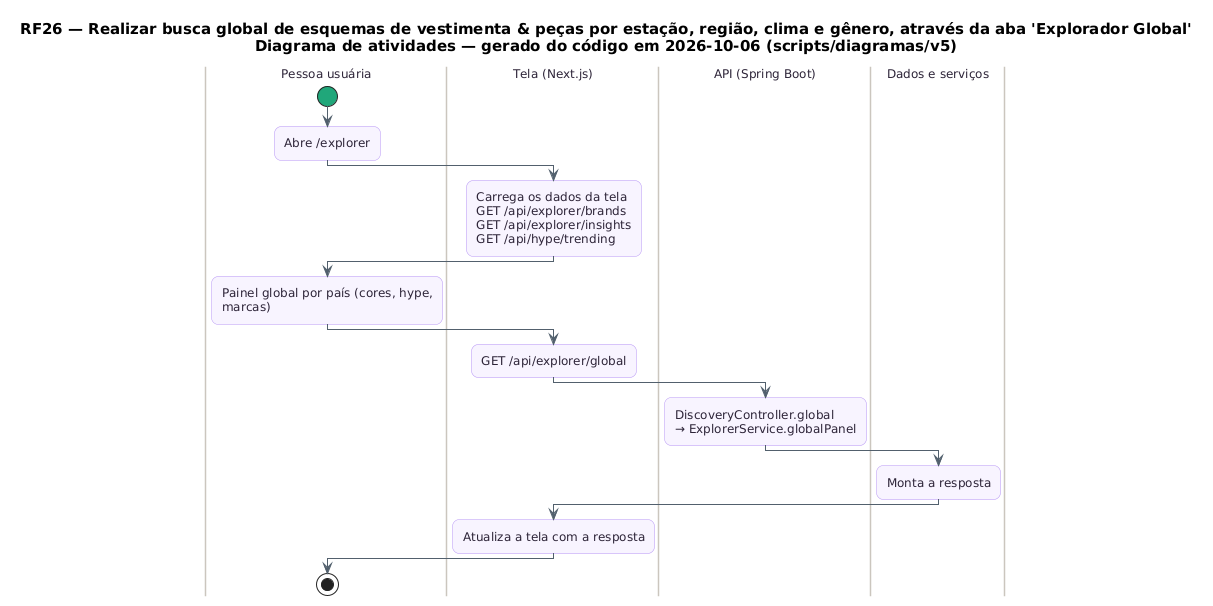

The diagram above was rendered by PlantUML. Its source (embedded in the PNG):
@startuml RF26_Atividades
skinparam backgroundColor #FFFFFF
skinparam shadowing false
skinparam defaultFontName "DejaVu Sans"
skinparam defaultFontSize 12
skinparam titleFontSize 15
skinparam roundcorner 14
skinparam ArrowColor #52606D
skinparam note {
  BackgroundColor #FFFDEB
  BorderColor #D8CE78
  FontColor #554F24
}
skinparam activity {
  BackgroundColor #F8F4FF
  BorderColor #B695F5
  FontColor #2D2438
  DiamondBackgroundColor #FFF5F8
  DiamondBorderColor #F08DB1
  StartColor #20A77A
  EndColor #4B5563
}
skinparam swimlane {
  BorderColor #CBC6BE
  TitleFontColor #2D2438
}
title RF26 — Realizar busca global de esquemas de vestimenta & peças por estação, região, clima e gênero, através da aba 'Explorador Global'\nDiagrama de atividades — gerado do código em 2026-10-06 (scripts/diagramas/v5)

|Pessoa usuária|
start
:Abre /explorer;
|Tela (Next.js)|
:Carrega os dados da tela\nGET /api/explorer/brands\nGET /api/explorer/insights\nGET /api/hype/trending;
|Pessoa usuária|
:Painel global por país (cores, hype,\nmarcas);
|Tela (Next.js)|
:GET /api/explorer/global;
|API (Spring Boot)|
:DiscoveryController.global\n→ ExplorerService.globalPanel;
|Dados e serviços|
:Monta a resposta;
|Tela (Next.js)|
:Atualiza a tela com a resposta;
|Pessoa usuária|
stop
@enduml